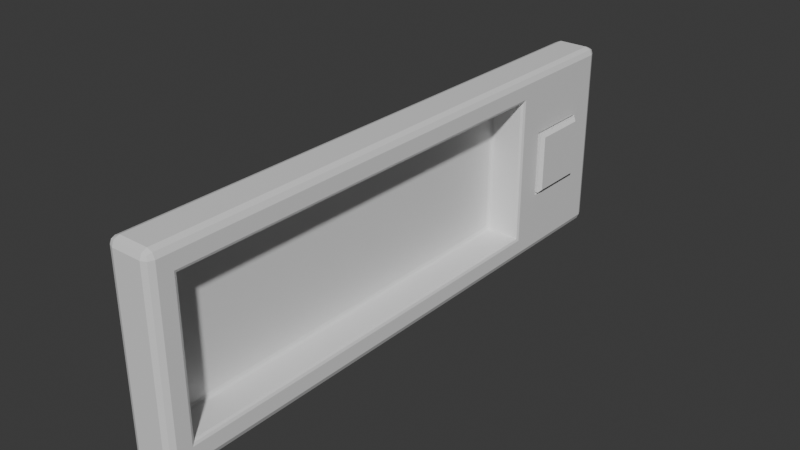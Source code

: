 # Source: line_tracers_frame.blend  (saved by Blender 5.0.119; exported with 4.5.12 LTS)
import bpy
from mathutils import Matrix  # noqa: F401  (used for matrix-valued properties, if any)

bpy.ops.wm.read_factory_settings(use_empty=True)
scene = bpy.context.scene
scene.name = 'Scene'

# ---- collections
col_collection = bpy.data.collections.new('Collection'); scene.collection.children.link(col_collection)

# ---- images (referenced by path relative to the original .blend; pixels are not part of the script)
import os
ASSET_DIR = os.environ.get("B2B_ASSET_DIR", "")  # directory of the original .blend (textures are referenced by path, not embedded)
HERE = os.path.dirname(os.path.abspath(__file__))  # packed textures are extracted next to this script under _unpacked/

def load_image(name, relpath, width, height, colorspace="sRGB"):
    """Load a texture the original file referenced (path relative to the .blend, or extracted next to this script)."""
    p = next((c for c in (os.path.join(HERE, relpath), os.path.join(ASSET_DIR, relpath)) if relpath and os.path.exists(c)), "")
    if p:
        img = bpy.data.images.load(p, check_existing=True)
        img.name = name
    else:  # same state as the original file: an image datablock whose file is absent (Cycles renders it pink)
        img = bpy.data.images.new(name, width, height)
        img.source = "FILE"
        img.filepath = "//" + (relpath or name)
    img.colorspace_settings.name = colorspace
    return img
img_ambient_occlusion_001 = load_image('Ambient Occlusion.001', 'line_tracers_frame_occlusion.png', 1024, 1024, 'Non-Color')

# ---- materials (node trees are filled in below, after node groups)
mat_frame_material = bpy.data.materials.new('Frame Material')
mat_button_material = bpy.data.materials.new('Button Material')

# ---- material node trees
mat_frame_material.use_nodes = True; mat_frame_material.node_tree.nodes.clear()
_N = mat_frame_material.node_tree.nodes; _L = mat_frame_material.node_tree.links
n0 = _N.new('ShaderNodeBsdfPrincipled'); n0.name = 'Principled BSDF'; n0.location = (-200, 100)
n1 = _N.new('ShaderNodeOutputMaterial'); n1.name = 'Material Output'; n1.location = (200, 100)
n2 = _N.new('ShaderNodeTexImage'); n2.name = 'Image Texture'; n2.location = (-561, 115)
n2.image = img_ambient_occlusion_001
_L.new(n0.outputs[0], n1.inputs[0])
n1.is_active_output = True
mat_button_material.use_nodes = True; mat_button_material.node_tree.nodes.clear()
_N = mat_button_material.node_tree.nodes; _L = mat_button_material.node_tree.links
n0 = _N.new('ShaderNodeBsdfPrincipled'); n0.name = 'Principled BSDF'; n0.location = (-200, 100)
n1 = _N.new('ShaderNodeOutputMaterial'); n1.name = 'Material Output'; n1.location = (200, 100)
_L.new(n0.outputs[0], n1.inputs[0])
n1.is_active_output = True

# ---- world
world_world = bpy.data.worlds.new('World'); scene.world = world_world
world_world.use_nodes = True; world_world.node_tree.nodes.clear()
_N = world_world.node_tree.nodes; _L = world_world.node_tree.links
n0 = _N.new('ShaderNodeOutputWorld'); n0.name = 'World Output'; n0.location = (200, 100)
n1 = _N.new('ShaderNodeBackground'); n1.name = 'Background'; n1.location = (-200, 100)
n1.inputs[0].default_value = (0.05088, 0.05088, 0.05088, 1.0)
_L.new(n1.outputs[0], n0.inputs[0])
n0.is_active_output = True
world_world.color = (0.05088, 0.05088, 0.05088)
world_world.sun_shadow_jitter_overblur = 0.0

# ---- meshes
me_cube_001 = bpy.data.meshes.new('Cube.001')
me_cube_001.from_pydata([(-0.04497, -0.6601, 0.2809), (-0.06603, -0.6601, 0.2598), (-0.04497, -0.6812, 0.2598), (-0.05986, -0.6601, 0.2747), (-0.05713, -0.6723, 0.272), (-0.05986, -0.675, 0.2598), (-0.04497, -0.675, 0.2747), (-0.04497, -0.6601, -0.2809), (-0.04497, -0.6812, -0.2598), (-0.06603, -0.6601, -0.2598), (-0.04497, -0.675, -0.2747), (-0.05713, -0.6723, -0.272), (-0.05986, -0.675, -0.2598), (-0.05986, -0.6601, -0.2747), (-0.04497, 0.9541, 0.2809), (-0.04497, 0.9752, 0.2598), (-0.06603, 0.9541, 0.2598), (-0.04497, 0.969, 0.2747), (-0.05713, 0.9663, 0.272), (-0.05986, 0.969, 0.2598), (-0.05986, 0.9541, 0.2747), (-0.04497, 0.9541, -0.2809), (-0.06603, 0.9541, -0.2598), (-0.04497, 0.9752, -0.2598), (-0.05986, 0.9541, -0.2747), (-0.05713, 0.9663, -0.272), (-0.05986, 0.969, -0.2598), (-0.04497, 0.969, -0.2747), (0.0617, 0.9541, 0.2598), (0.04064, 0.9752, 0.2598), (0.04064, 0.9541, 0.2809), (0.05553, 0.969, 0.2598), (0.0528, 0.9663, 0.272), (0.04064, 0.969, 0.2747), (0.05553, 0.9541, 0.2747), (0.04064, -0.6601, 0.2809), (0.04064, -0.6812, 0.2598), (0.0617, -0.6601, 0.2598), (0.04064, -0.675, 0.2747), (0.0528, -0.6723, 0.272), (0.05553, -0.675, 0.2598), (0.05553, -0.6601, 0.2747), (0.04064, -0.6812, -0.2598), (0.04064, -0.6601, -0.2809), (0.0617, -0.6601, -0.2598), (0.04064, -0.675, -0.2747), (0.0528, -0.6723, -0.272), (0.05553, -0.6601, -0.2747), (0.05553, -0.675, -0.2598), (0.04064, 0.9541, -0.2809), (0.04064, 0.9752, -0.2598), (0.0617, 0.9541, -0.2598), (0.04064, 0.969, -0.2747), (0.0528, 0.9663, -0.272), (0.05553, 0.969, -0.2598), (0.05553, 0.9541, -0.2747), (0.0617, -0.6181, 0.2179), (0.05169, -0.6081, 0.2079), (0.05877, -0.6111, 0.2108), (0.0617, -0.6181, -0.2179), (0.05169, -0.6081, -0.2079), (0.05877, -0.6111, -0.2108), (0.05169, 0.6081, 0.2079), (0.0617, 0.6181, 0.2179), (0.05877, 0.6111, 0.2108), (0.0617, 0.6181, -0.2179), (0.05169, 0.6081, -0.2079), (0.05877, 0.6111, -0.2108), (-0.0408, 0.5981, 0.1979), (-0.03079, 0.6081, 0.2079), (-0.03787, 0.6052, 0.2049), (-0.03079, -0.6081, 0.2079), (-0.0408, -0.5981, 0.1979), (-0.03787, -0.6052, 0.2049), (-0.03079, -0.6081, -0.2079), (-0.0408, -0.5981, -0.1979), (-0.03787, -0.6052, -0.2049), (-0.03079, 0.6081, -0.2079), (-0.0408, 0.5981, -0.1979), (-0.03787, 0.6052, -0.2049), (0.0617, 0.6181, 0.2598), (0.0617, 0.6181, -0.2598), (0.0617, 0.714, 0.2598), (0.0617, 0.8582, 0.2598), (0.0617, 0.8582, -0.2598), (0.0617, 0.714, -0.2598), (0.05088, 0.8751, 0.0909), (0.05088, 0.8751, -0.0909), (0.05088, 0.6971, -0.0909), (0.05088, 0.6971, 0.0909), (0.0617, 0.8812, -0.09695), (0.0617, 0.8812, 0.09695), (0.0617, 0.6911, 0.09695), (0.0617, 0.6911, -0.09695)], [], [(56, 63, 80, 37), (0, 3, 4, 6), (1, 5, 4, 3), (2, 6, 4, 5), (7, 10, 11, 13), (8, 12, 11, 10), (9, 13, 11, 12), (14, 17, 18, 20), (15, 19, 18, 17), (16, 20, 18, 19), (21, 24, 25, 27), (22, 26, 25, 24), (23, 27, 25, 26), (28, 31, 32, 34), (29, 33, 32, 31), (30, 34, 32, 33), (35, 38, 39, 41), (36, 40, 39, 38), (37, 41, 39, 40), (42, 45, 46, 48), (43, 47, 46, 45), (44, 48, 46, 47), (49, 52, 53, 55), (50, 54, 53, 52), (51, 55, 53, 54), (30, 35, 41, 34), (36, 42, 48, 40), (40, 48, 44, 37), (43, 49, 55, 47), (50, 29, 31, 54), (54, 31, 28, 51), (14, 30, 33, 17), (17, 33, 29, 15), (49, 21, 27, 52), (52, 27, 23, 50), (22, 16, 19, 26), (26, 19, 15, 23), (0, 14, 20, 3), (3, 20, 16, 1), (21, 7, 13, 24), (24, 13, 9, 22), (8, 2, 5, 12), (12, 5, 1, 9), (35, 0, 6, 38), (38, 6, 2, 36), (7, 43, 45, 10), (10, 45, 42, 8), (30, 14, 0, 35), (16, 22, 9, 1), (2, 8, 42, 36), (21, 49, 43, 7), (29, 50, 23, 15), (63, 56, 58, 64), (64, 58, 57, 62), (56, 59, 61, 58), (58, 61, 60, 57), (59, 65, 67, 61), (61, 67, 66, 60), (65, 63, 64, 67), (67, 64, 62, 66), (69, 71, 73, 70), (70, 73, 72, 68), (71, 74, 76, 73), (73, 76, 75, 72), (74, 77, 79, 76), (76, 79, 78, 75), (77, 69, 70, 79), (79, 70, 68, 78), (57, 60, 74, 71), (62, 57, 71, 69), (59, 56, 37, 44), (60, 66, 77, 74), (66, 62, 69, 77), (72, 75, 78, 68), (81, 65, 59, 44), (34, 41, 37, 80, 82, 83, 28), (47, 55, 51, 84, 85, 81, 44), (84, 90, 93, 92, 82, 80, 63, 65, 81, 85), (91, 90, 84, 51, 28, 83, 82, 92), (86, 87, 90, 91), (89, 86, 91, 92), (88, 89, 92, 93), (87, 88, 93, 90), (87, 86, 89, 88)])
_uv = me_cube_001.uv_layers.new(name='UVMap')
_uv.uv.foreach_set('vector', [0.09317, 0.09399, 0.09319, 0.7503, 0.07099, 0.7503, 0.07081, 0.07162, 0.00876, 0.07076, 0.0001623, 0.07045, 0.001422, 0.06342, 0.008444, 0.06208, 0.4282, 0.8605, 0.4279, 0.869, 0.421, 0.8677, 0.4197, 0.8608, 0.06997, 0.008992, 0.06119, 0.008679, 0.06254, 0.001575, 0.06965, 0.0002938, 0.4108, 0.07083, 0.4111, 0.06215, 0.4181, 0.0635, 0.4194, 0.07053, 0.3495, 0.008862, 0.3498, 0.0001623, 0.3569, 0.001435, 0.3583, 0.00854, 0.7024, 0.8605, 0.7109, 0.8608, 0.7096, 0.8677, 0.7027, 0.869, 0.00876, 0.9295, 0.008439, 0.9381, 0.00142, 0.9368, 0.0001623, 0.9298, 0.07001, 0.9912, 0.0697, 0.9998, 0.06262, 0.9986, 0.06127, 0.9915, 0.4282, 0.008656, 0.4197, 0.008351, 0.421, 0.001443, 0.4279, 0.0001622, 0.4095, 0.9296, 0.4181, 0.9299, 0.4168, 0.9369, 0.4098, 0.9383, 0.7024, 0.008657, 0.7027, 0.0001643, 0.7096, 0.001444, 0.7109, 0.008352, 0.3482, 0.9911, 0.357, 0.9914, 0.3556, 0.9985, 0.3485, 0.9997, 0.07095, 0.9287, 0.07045, 0.9369, 0.06307, 0.9364, 0.06264, 0.929, 0.07011, 0.9453, 0.06112, 0.9444, 0.06307, 0.9364, 0.07045, 0.9369, 0.05434, 0.9294, 0.06264, 0.929, 0.06307, 0.9364, 0.05516, 0.9383, 0.05433, 0.07086, 0.05518, 0.06195, 0.06304, 0.06384, 0.0626, 0.07115, 0.07009, 0.05506, 0.07038, 0.06341, 0.06304, 0.06384, 0.06111, 0.05592, 0.07081, 0.07162, 0.0626, 0.07115, 0.06304, 0.06384, 0.07038, 0.06341, 0.3494, 0.05493, 0.3584, 0.05581, 0.3565, 0.0638, 0.3491, 0.06334, 0.3652, 0.07086, 0.3569, 0.07114, 0.3565, 0.0638, 0.3644, 0.06194, 0.3487, 0.07162, 0.3491, 0.06334, 0.3565, 0.0638, 0.3569, 0.07114, 0.3639, 0.9294, 0.363, 0.9383, 0.3551, 0.9364, 0.3556, 0.9291, 0.3481, 0.9452, 0.3478, 0.9369, 0.3551, 0.9364, 0.3571, 0.9444, 0.3473, 0.9287, 0.3556, 0.9291, 0.3551, 0.9364, 0.3478, 0.9369, 0.05434, 0.9294, 0.05433, 0.07086, 0.0626, 0.07115, 0.06264, 0.929, 0.07009, 0.05506, 0.3494, 0.05493, 0.3491, 0.06334, 0.07038, 0.06341, 0.07038, 0.06341, 0.3491, 0.06334, 0.3487, 0.07162, 0.07081, 0.07162, 0.3652, 0.07086, 0.3639, 0.9294, 0.3556, 0.9291, 0.3569, 0.07114, 0.3481, 0.9452, 0.07011, 0.9453, 0.07045, 0.9369, 0.3478, 0.9369, 0.3478, 0.9369, 0.07045, 0.9369, 0.07095, 0.9287, 0.3473, 0.9287, 0.00876, 0.9295, 0.05434, 0.9294, 0.05516, 0.9383, 0.008439, 0.9381, 0.06127, 0.9915, 0.06112, 0.9444, 0.07011, 0.9453, 0.07001, 0.9912, 0.3639, 0.9294, 0.4095, 0.9296, 0.4098, 0.9383, 0.363, 0.9383, 0.3571, 0.9444, 0.357, 0.9914, 0.3482, 0.9911, 0.3481, 0.9452, 0.7024, 0.008657, 0.4282, 0.008656, 0.4279, 0.0001622, 0.7027, 0.0001643, 0.3485, 0.9997, 0.0697, 0.9998, 0.07001, 0.9912, 0.3482, 0.9911, 0.00876, 0.07076, 0.00876, 0.9295, 0.0001623, 0.9298, 0.0001623, 0.07045, 0.4197, 0.8608, 0.4197, 0.008351, 0.4282, 0.008656, 0.4282, 0.8605, 0.4095, 0.9296, 0.4108, 0.07083, 0.4194, 0.07053, 0.4181, 0.9299, 0.7109, 0.008352, 0.7109, 0.8608, 0.7024, 0.8605, 0.7024, 0.008657, 0.3495, 0.008862, 0.06997, 0.008992, 0.06965, 0.0002938, 0.3498, 0.0001623, 0.7027, 0.869, 0.4279, 0.869, 0.4282, 0.8605, 0.7024, 0.8605, 0.05433, 0.07086, 0.00876, 0.07076, 0.008444, 0.06208, 0.05518, 0.06195, 0.06111, 0.05592, 0.06119, 0.008679, 0.06997, 0.008992, 0.07009, 0.05506, 0.4108, 0.07083, 0.3652, 0.07086, 0.3644, 0.06194, 0.4111, 0.06215, 0.3583, 0.00854, 0.3584, 0.05581, 0.3494, 0.05493, 0.3495, 0.008862, 0.05434, 0.9294, 0.00876, 0.9295, 0.00876, 0.07076, 0.05433, 0.07086, 0.4282, 0.008656, 0.7024, 0.008657, 0.7024, 0.8605, 0.4282, 0.8605, 0.06997, 0.008992, 0.3495, 0.008862, 0.3494, 0.05493, 0.07009, 0.05506, 0.4095, 0.9296, 0.3639, 0.9294, 0.3652, 0.07086, 0.4108, 0.07083, 0.07011, 0.9453, 0.3481, 0.9452, 0.3482, 0.9911, 0.07001, 0.9912, 0.09319, 0.7503, 0.09317, 0.09399, 0.09709, 0.09793, 0.09695, 0.7463, 0.09695, 0.7463, 0.09709, 0.09793, 0.09989, 0.1008, 0.0996, 0.7434, 0.09317, 0.09399, 0.3263, 0.09402, 0.3223, 0.098, 0.09709, 0.09793, 0.09709, 0.09793, 0.3223, 0.098, 0.3195, 0.1009, 0.09989, 0.1008, 0.3263, 0.09402, 0.3253, 0.7503, 0.3215, 0.7464, 0.3223, 0.098, 0.3223, 0.098, 0.3215, 0.7464, 0.3189, 0.7436, 0.3195, 0.1009, 0.3253, 0.7503, 0.09319, 0.7503, 0.09695, 0.7463, 0.3215, 0.7464, 0.3215, 0.7464, 0.09695, 0.7463, 0.0996, 0.7434, 0.3189, 0.7436, 0.7337, 0.7868, 0.7337, 0.02998, 0.7324, 0.03727, 0.7324, 0.7796, 0.7324, 0.7796, 0.7324, 0.03727, 0.7322, 0.04595, 0.7322, 0.7709, 0.7337, 0.02998, 0.9593, 0.04699, 0.9604, 0.04866, 0.7324, 0.03727, 0.7324, 0.03727, 0.9604, 0.04866, 0.9605, 0.05155, 0.7322, 0.04595, 0.9593, 0.04699, 0.9593, 0.7698, 0.9604, 0.7682, 0.9604, 0.04866, 0.9604, 0.04866, 0.9604, 0.7682, 0.9605, 0.7653, 0.9605, 0.05155, 0.9593, 0.7698, 0.7337, 0.7868, 0.7324, 0.7796, 0.9604, 0.7682, 0.9604, 0.7682, 0.7324, 0.7796, 0.7322, 0.7709, 0.9605, 0.7653, 0.7112, 0.0001622, 0.9843, 0.02329, 0.9593, 0.04699, 0.7337, 0.02998, 0.7112, 0.8167, 0.7112, 0.0001622, 0.7337, 0.02998, 0.7337, 0.7868, 0.3263, 0.09402, 0.09317, 0.09399, 0.07081, 0.07162, 0.3487, 0.07162, 0.9843, 0.02329, 0.9843, 0.7935, 0.9593, 0.7698, 0.9593, 0.04699, 0.9843, 0.7935, 0.7112, 0.8167, 0.7337, 0.7868, 0.9593, 0.7698, 0.7322, 0.04595, 0.9605, 0.05155, 0.9605, 0.7653, 0.7322, 0.7709, 0.3475, 0.7504, 0.3253, 0.7503, 0.3263, 0.09402, 0.3487, 0.07162, 0.06264, 0.929, 0.0626, 0.07115, 0.07081, 0.07162, 0.07099, 0.7503, 0.07101, 0.8013, 0.07106, 0.8779, 0.07095, 0.9287, 0.3569, 0.07114, 0.3556, 0.9291, 0.3473, 0.9287, 0.3473, 0.878, 0.3474, 0.8014, 0.3475, 0.7504, 0.3487, 0.07162, 0.3473, 0.878, 0.2607, 0.89, 0.2608, 0.7891, 0.1576, 0.789, 0.07101, 0.8013, 0.07099, 0.7503, 0.09319, 0.7503, 0.3253, 0.7503, 0.3475, 0.7504, 0.3474, 0.8014, 0.1576, 0.89, 0.2607, 0.89, 0.3473, 0.878, 0.3473, 0.9287, 0.07095, 0.9287, 0.07106, 0.8779, 0.07101, 0.8013, 0.1576, 0.789, 0.1625, 0.8852, 0.2559, 0.8852, 0.2607, 0.89, 0.1576, 0.89, 0.1625, 0.7939, 0.1625, 0.8852, 0.1576, 0.89, 0.1576, 0.789, 0.2559, 0.7939, 0.1625, 0.7939, 0.1576, 0.789, 0.2608, 0.7891, 0.2559, 0.8852, 0.2559, 0.7939, 0.2608, 0.7891, 0.2607, 0.89, 0.2559, 0.8852, 0.1625, 0.8852, 0.1625, 0.7939, 0.2559, 0.7939])
me_cube_001.materials.append(mat_frame_material)
me_cube_001.update()
me_cube_004 = bpy.data.meshes.new('Cube.004')
me_cube_004.from_pydata([(0.0388, 0.8751, 0.0909), (0.0388, 0.8751, -0.0909), (0.0388, 0.6971, -0.0909), (0.0388, 0.6971, 0.0909), (0.07885, 0.8663, -0.08209), (0.07004, 0.8751, -0.0909), (0.07004, 0.8751, 0.0909), (0.07885, 0.8663, 0.08209), (0.07004, 0.6971, 0.0909), (0.07885, 0.7059, 0.08209), (0.07004, 0.6971, -0.0909), (0.07885, 0.7059, -0.08209)], [], [(5, 6, 7, 4), (6, 8, 9, 7), (8, 10, 11, 9), (10, 5, 4, 11), (1, 0, 6, 5), (7, 9, 11, 4), (2, 1, 5, 10), (0, 3, 8, 6), (3, 2, 10, 8)])
_uv = me_cube_004.uv_layers.new(name='UVMap')
_uv.uv.foreach_set('vector', [0.8606, 0.1388, 0.8606, 0.8612, 0.8111, 0.8262, 0.8111, 0.1738, 0.8461, 0.8757, 0.1388, 0.8757, 0.1738, 0.8262, 0.8111, 0.8262, 0.1243, 0.8612, 0.1243, 0.1388, 0.1738, 0.1738, 0.1738, 0.8262, 0.1388, 0.1243, 0.8461, 0.1243, 0.8111, 0.1738, 0.1738, 0.1738, 0.9847, 0.1388, 0.9847, 0.8612, 0.8606, 0.8612, 0.8606, 0.1388, 0.8111, 0.8262, 0.1738, 0.8262, 0.1738, 0.1738, 0.8111, 0.1738, 0.1388, 9.923e-05, 0.8461, 9.921e-05, 0.8461, 0.1243, 0.1388, 0.1243, 0.8461, 0.9999, 0.1388, 0.9999, 0.1388, 0.8757, 0.8461, 0.8757, 9.936e-05, 0.8612, 9.962e-05, 0.1388, 0.1243, 0.1388, 0.1243, 0.8612])
me_cube_004.materials.append(mat_button_material)
me_cube_004.update()

# ---- objects
ob_blocks_frame = bpy.data.objects.new('Blocks Frame', me_cube_001)
ob_button = bpy.data.objects.new('Button', me_cube_004)

# ---- transforms, parenting, visibility, modifiers, constraints
ob_blocks_frame.location = (0.0, 0.0, 0.0)
ob_button.location = (-0.002898, 0.0, 0.0)

# ---- collection membership
col_collection.objects.link(ob_blocks_frame)
col_collection.objects.link(ob_button)

# ---- scene / render settings (as saved in the file)
scene.frame_start = 1; scene.frame_end = 24; scene.frame_set(22)
scene.render.engine = 'CYCLES'
scene.render.bake_bias = 0.0
scene.render.bake_samples = 0
scene.cycles.sampling_pattern = 'TABULATED_SOBOL'
scene.cycles.bake_type = 'AO'
scene.eevee.use_volume_custom_range = False
bpy.context.view_layer.update()

# ---- added for rendering (the .blend has no active camera and no usable light): camera, sun
cam_auto = bpy.data.cameras.new('AutoCamera')
cam_auto.lens = 50.0
cam_auto.sensor_width = 36.0
cam_auto.clip_end = 1000.0
ob_auto_camera = bpy.data.objects.new('AutoCamera', cam_auto)
scene.collection.objects.link(ob_auto_camera)
ob_auto_camera.location = (1.62851, -1.80125, 1.29884)
ob_auto_camera.rotation_euler = (1.09748, -7.21219e-08, 0.694738)
scene.camera = ob_auto_camera
light_auto_sun = bpy.data.lights.new('AutoSun', 'SUN')
light_auto_sun.energy = 3.0
light_auto_sun.angle = 0.0523599
ob_auto_sun = bpy.data.objects.new('AutoSun', light_auto_sun)
scene.collection.objects.link(ob_auto_sun)
ob_auto_sun.rotation_euler = (0.872665, 0.174533, 0.523599)
bpy.context.view_layer.update()
